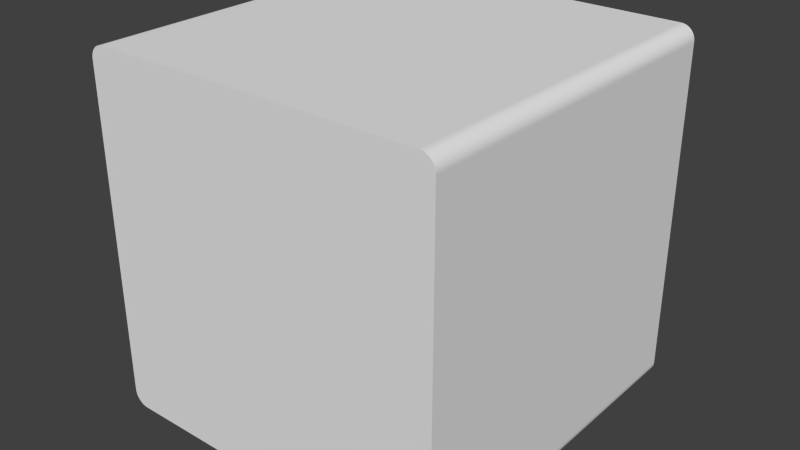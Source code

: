 # Source: Cube.blend  (saved by Blender 2.74.0; exported with 4.5.12 LTS)
import bpy
from mathutils import Matrix  # noqa: F401  (used for matrix-valued properties, if any)

bpy.ops.wm.read_factory_settings(use_empty=True)
scene = bpy.context.scene
scene.name = 'Scene'

# ---- collections
col_collection_1 = bpy.data.collections.new('Collection 1'); scene.collection.children.link(col_collection_1)

# ---- world
world_world = bpy.data.worlds.new('World'); scene.world = world_world
world_world.color = (0.05088, 0.05088, 0.05088)
world_world.use_sun_shadow = False
world_world.sun_shadow_jitter_overblur = 0.0
world_world.cycles.sampling_method = 'MANUAL'
world_world.cycles.sample_map_resolution = 256

# ---- meshes
me_cube = bpy.data.meshes.new('Cube')
me_cube.from_pydata([(-1.0, -1.0, 0.0), (-1.0, 1.0, 0.0), (1.0, 1.0, 0.0), (1.0, -1.0, 0.0), (-0.9206, -1.0, 1.0), (-1.0, -1.0, 0.9206), (-0.931, -1.0, 0.9993), (-0.9412, -1.0, 0.9973), (-0.951, -1.0, 0.994), (-0.9603, -1.0, 0.9894), (-0.9689, -1.0, 0.9836), (-0.9767, -1.0, 0.9767), (-0.9836, -1.0, 0.9689), (-0.9894, -1.0, 0.9603), (-0.994, -1.0, 0.951), (-0.9973, -1.0, 0.9412), (-0.9993, -1.0, 0.931), (-1.0, 1.0, 0.9206), (-0.9206, 1.0, 1.0), (-0.9993, 1.0, 0.931), (-0.9973, 1.0, 0.9412), (-0.994, 1.0, 0.951), (-0.9894, 1.0, 0.9603), (-0.9836, 1.0, 0.9689), (-0.9767, 1.0, 0.9767), (-0.9689, 1.0, 0.9836), (-0.9603, 1.0, 0.9894), (-0.951, 1.0, 0.994), (-0.9412, 1.0, 0.9973), (-0.931, 1.0, 0.9993), (1.0, -1.0, 0.9206), (0.9206, -1.0, 1.0), (0.9993, -1.0, 0.931), (0.9973, -1.0, 0.9412), (0.994, -1.0, 0.951), (0.9894, -1.0, 0.9603), (0.9836, -1.0, 0.9689), (0.9767, -1.0, 0.9767), (0.9689, -1.0, 0.9836), (0.9603, -1.0, 0.9894), (0.951, -1.0, 0.994), (0.9412, -1.0, 0.9973), (0.931, -1.0, 0.9993), (0.9206, 1.0, 1.0), (1.0, 1.0, 0.9206), (0.931, 1.0, 0.9993), (0.9412, 1.0, 0.9973), (0.951, 1.0, 0.994), (0.9603, 1.0, 0.9894), (0.9689, 1.0, 0.9836), (0.9767, 1.0, 0.9767), (0.9836, 1.0, 0.9689), (0.9894, 1.0, 0.9603), (0.994, 1.0, 0.951), (0.9973, 1.0, 0.9412), (0.9993, 1.0, 0.931), (-1.0, -1.0, 0.0), (-1.0, 1.0, 0.0), (1.0, 1.0, 0.0), (1.0, -1.0, 0.0), (-1.0, -1.0, -0.9206), (-0.9206, -1.0, -1.0), (-0.9993, -1.0, -0.931), (-0.9973, -1.0, -0.9412), (-0.994, -1.0, -0.951), (-0.9894, -1.0, -0.9603), (-0.9836, -1.0, -0.9689), (-0.9767, -1.0, -0.9767), (-0.9689, -1.0, -0.9836), (-0.9603, -1.0, -0.9894), (-0.951, -1.0, -0.994), (-0.9412, -1.0, -0.9973), (-0.931, -1.0, -0.9993), (-0.9206, 1.0, -1.0), (-1.0, 1.0, -0.9206), (-0.931, 1.0, -0.9993), (-0.9412, 1.0, -0.9973), (-0.951, 1.0, -0.994), (-0.9603, 1.0, -0.9894), (-0.9689, 1.0, -0.9836), (-0.9767, 1.0, -0.9767), (-0.9836, 1.0, -0.9689), (-0.9894, 1.0, -0.9603), (-0.994, 1.0, -0.951), (-0.9973, 1.0, -0.9412), (-0.9993, 1.0, -0.931), (0.9206, -1.0, -1.0), (1.0, -1.0, -0.9206), (0.931, -1.0, -0.9993), (0.9412, -1.0, -0.9973), (0.951, -1.0, -0.994), (0.9603, -1.0, -0.9894), (0.9689, -1.0, -0.9836), (0.9767, -1.0, -0.9767), (0.9836, -1.0, -0.9689), (0.9894, -1.0, -0.9603), (0.994, -1.0, -0.951), (0.9973, -1.0, -0.9412), (0.9993, -1.0, -0.931), (1.0, 1.0, -0.9206), (0.9206, 1.0, -1.0), (0.9993, 1.0, -0.931), (0.9973, 1.0, -0.9412), (0.994, 1.0, -0.951), (0.9894, 1.0, -0.9603), (0.9836, 1.0, -0.9689), (0.9767, 1.0, -0.9767), (0.9689, 1.0, -0.9836), (0.9603, 1.0, -0.9894), (0.951, 1.0, -0.994), (0.9412, 1.0, -0.9973), (0.931, 1.0, -0.9993)], [], [(30, 32, 33, 34, 35, 36, 37, 38, 39, 40, 41, 42, 31, 4, 6, 7, 8, 9, 10, 11, 12, 13, 14, 15, 16, 5, 0, 3), (17, 19, 20, 21, 22, 23, 24, 25, 26, 27, 28, 29, 18, 43, 45, 46, 47, 48, 49, 50, 51, 52, 53, 54, 55, 44, 2, 1), (44, 30, 3, 2), (5, 17, 1, 0), (31, 43, 18, 4), (4, 18, 29, 6), (6, 29, 28, 7), (7, 28, 27, 8), (8, 27, 26, 9), (9, 26, 25, 10), (10, 25, 24, 11), (11, 24, 23, 12), (12, 23, 22, 13), (13, 22, 21, 14), (14, 21, 20, 15), (15, 20, 19, 16), (16, 19, 17, 5), (43, 31, 42, 45), (45, 42, 41, 46), (46, 41, 40, 47), (47, 40, 39, 48), (48, 39, 38, 49), (49, 38, 37, 50), (50, 37, 36, 51), (51, 36, 35, 52), (52, 35, 34, 53), (53, 34, 33, 54), (54, 33, 32, 55), (55, 32, 30, 44), (56, 57, 74, 60), (59, 56, 60, 62, 63, 64, 65, 66, 67, 68, 69, 70, 71, 72, 61, 86, 88, 89, 90, 91, 92, 93, 94, 95, 96, 97, 98, 87), (57, 58, 99, 101, 102, 103, 104, 105, 106, 107, 108, 109, 110, 111, 100, 73, 75, 76, 77, 78, 79, 80, 81, 82, 83, 84, 85, 74), (58, 59, 87, 99), (73, 61, 72, 75), (75, 72, 71, 76), (76, 71, 70, 77), (77, 70, 69, 78), (78, 69, 68, 79), (79, 68, 67, 80), (80, 67, 66, 81), (81, 66, 65, 82), (82, 65, 64, 83), (83, 64, 63, 84), (84, 63, 62, 85), (85, 62, 60, 74), (86, 100, 111, 88), (88, 111, 110, 89), (89, 110, 109, 90), (90, 109, 108, 91), (91, 108, 107, 92), (92, 107, 106, 93), (93, 106, 105, 94), (94, 105, 104, 95), (95, 104, 103, 96), (96, 103, 102, 97), (97, 102, 101, 98), (98, 101, 99, 87), (61, 73, 100, 86)])
_uv = me_cube.uv_layers.new(name='UVMap')
_uv.uv.foreach_set('vector', [0.2455, 0.8793, 0.2454, 0.881, 0.2452, 0.8827, 0.2448, 0.8844, 0.2442, 0.8859, 0.2435, 0.8873, 0.2427, 0.8886, 0.2418, 0.8898, 0.2408, 0.8908, 0.2397, 0.8915, 0.2385, 0.8921, 0.2373, 0.8924, 0.2361, 0.8925, 0.01857, 0.8925, 0.01735, 0.8924, 0.01614, 0.8921, 0.01498, 0.8915, 0.01388, 0.8908, 0.01286, 0.8898, 0.01194, 0.8886, 0.01113, 0.8873, 0.01045, 0.8859, 0.009906, 0.8844, 0.009511, 0.8827, 0.009272, 0.881, 0.009192, 0.8793, 0.009192, 0.7256, 0.2455, 0.7256, 0.009192, 0.8793, 0.009272, 0.881, 0.009511, 0.8827, 0.009906, 0.8844, 0.01045, 0.8859, 0.01113, 0.8873, 0.01194, 0.8886, 0.01286, 0.8898, 0.01388, 0.8908, 0.01498, 0.8915, 0.01614, 0.8921, 0.01735, 0.8924, 0.01857, 0.8925, 0.2361, 0.8925, 0.2373, 0.8924, 0.2385, 0.8921, 0.2397, 0.8915, 0.2408, 0.8908, 0.2418, 0.8898, 0.2427, 0.8886, 0.2435, 0.8873, 0.2442, 0.8859, 0.2448, 0.8844, 0.2452, 0.8827, 0.2454, 0.881, 0.2455, 0.8793, 0.2455, 0.7256, 0.009192, 0.7256, 0.2455, 0.8793, 0.2455, 0.8793, 0.2455, 0.7256, 0.2455, 0.7256, 0.009192, 0.8793, 0.009192, 0.8793, 0.009192, 0.7256, 0.009192, 0.7256, 0.2361, 0.8925, 0.2361, 0.8925, 0.01857, 0.8925, 0.01857, 0.8925, 0.01857, 0.8925, 0.01857, 0.8925, 0.01735, 0.8924, 0.01735, 0.8924, 0.01735, 0.8924, 0.01735, 0.8924, 0.01614, 0.8921, 0.01614, 0.8921, 0.01614, 0.8921, 0.01614, 0.8921, 0.01498, 0.8915, 0.01498, 0.8915, 0.01498, 0.8915, 0.01498, 0.8915, 0.01388, 0.8908, 0.01388, 0.8908, 0.01388, 0.8908, 0.01388, 0.8908, 0.01286, 0.8898, 0.01286, 0.8898, 0.01286, 0.8898, 0.01286, 0.8898, 0.01194, 0.8886, 0.01194, 0.8886, 0.01194, 0.8886, 0.01194, 0.8886, 0.01113, 0.8873, 0.01113, 0.8873, 0.01113, 0.8873, 0.01113, 0.8873, 0.01045, 0.8859, 0.01045, 0.8859, 0.01045, 0.8859, 0.01045, 0.8859, 0.009906, 0.8844, 0.009906, 0.8844, 0.009906, 0.8844, 0.009906, 0.8844, 0.009511, 0.8827, 0.009511, 0.8827, 0.009511, 0.8827, 0.009511, 0.8827, 0.009272, 0.881, 0.009272, 0.881, 0.009272, 0.881, 0.009272, 0.881, 0.009192, 0.8793, 0.009192, 0.8793, 0.2361, 0.8925, 0.2361, 0.8925, 0.2373, 0.8924, 0.2373, 0.8924, 0.2373, 0.8924, 0.2373, 0.8924, 0.2385, 0.8921, 0.2385, 0.8921, 0.2385, 0.8921, 0.2385, 0.8921, 0.2397, 0.8915, 0.2397, 0.8915, 0.2397, 0.8915, 0.2397, 0.8915, 0.2408, 0.8908, 0.2408, 0.8908, 0.2408, 0.8908, 0.2408, 0.8908, 0.2418, 0.8898, 0.2418, 0.8898, 0.2418, 0.8898, 0.2418, 0.8898, 0.2427, 0.8886, 0.2427, 0.8886, 0.2427, 0.8886, 0.2427, 0.8886, 0.2435, 0.8873, 0.2435, 0.8873, 0.2435, 0.8873, 0.2435, 0.8873, 0.2442, 0.8859, 0.2442, 0.8859, 0.2442, 0.8859, 0.2442, 0.8859, 0.2448, 0.8844, 0.2448, 0.8844, 0.2448, 0.8844, 0.2448, 0.8844, 0.2452, 0.8827, 0.2452, 0.8827, 0.2452, 0.8827, 0.2452, 0.8827, 0.2454, 0.881, 0.2454, 0.881, 0.2454, 0.881, 0.2454, 0.881, 0.2455, 0.8793, 0.2455, 0.8793, 0.009192, 0.7256, 0.009192, 0.7256, 0.009192, 0.05703, 0.009192, 0.05703, 0.2455, 0.7256, 0.009192, 0.7256, 0.009192, 0.05703, 0.009272, 0.0553, 0.009511, 0.0536, 0.009906, 0.05196, 0.01045, 0.0504, 0.01113, 0.04896, 0.01194, 0.04766, 0.01286, 0.04652, 0.01388, 0.04555, 0.01498, 0.04479, 0.01614, 0.04423, 0.01735, 0.04389, 0.01857, 0.04378, 0.2361, 0.04378, 0.2373, 0.04389, 0.2385, 0.04423, 0.2397, 0.04479, 0.2408, 0.04555, 0.2418, 0.04652, 0.2427, 0.04766, 0.2435, 0.04896, 0.2442, 0.0504, 0.2448, 0.05196, 0.2452, 0.0536, 0.2454, 0.0553, 0.2455, 0.05703, 0.009192, 0.7256, 0.2455, 0.7256, 0.2455, 0.05703, 0.2454, 0.0553, 0.2452, 0.0536, 0.2448, 0.05196, 0.2442, 0.0504, 0.2435, 0.04896, 0.2427, 0.04766, 0.2418, 0.04652, 0.2408, 0.04555, 0.2397, 0.04479, 0.2385, 0.04423, 0.2373, 0.04389, 0.2361, 0.04378, 0.01857, 0.04378, 0.01735, 0.04389, 0.01614, 0.04423, 0.01498, 0.04479, 0.01388, 0.04555, 0.01286, 0.04652, 0.01194, 0.04766, 0.01113, 0.04896, 0.01045, 0.0504, 0.009906, 0.05196, 0.009511, 0.0536, 0.009272, 0.0553, 0.009192, 0.05703, 0.2455, 0.7256, 0.2455, 0.7256, 0.2455, 0.05703, 0.2455, 0.05703, 0.01857, 0.04378, 0.01857, 0.04378, 0.01735, 0.04389, 0.01735, 0.04389, 0.01735, 0.04389, 0.01735, 0.04389, 0.01614, 0.04423, 0.01614, 0.04423, 0.01614, 0.04423, 0.01614, 0.04423, 0.01498, 0.04479, 0.01498, 0.04479, 0.01498, 0.04479, 0.01498, 0.04479, 0.01388, 0.04555, 0.01388, 0.04555, 0.01388, 0.04555, 0.01388, 0.04555, 0.01286, 0.04652, 0.01286, 0.04652, 0.01286, 0.04652, 0.01286, 0.04652, 0.01194, 0.04766, 0.01194, 0.04766, 0.01194, 0.04766, 0.01194, 0.04766, 0.01113, 0.04896, 0.01113, 0.04896, 0.01113, 0.04896, 0.01113, 0.04896, 0.01045, 0.0504, 0.01045, 0.0504, 0.01045, 0.0504, 0.01045, 0.0504, 0.009906, 0.05196, 0.009906, 0.05196, 0.009906, 0.05196, 0.009906, 0.05196, 0.009511, 0.0536, 0.009511, 0.0536, 0.009511, 0.0536, 0.009511, 0.0536, 0.009272, 0.0553, 0.009272, 0.0553, 0.009272, 0.0553, 0.009272, 0.0553, 0.009192, 0.05703, 0.009192, 0.05703, 0.2361, 0.04378, 0.2361, 0.04378, 0.2373, 0.04389, 0.2373, 0.04389, 0.2373, 0.04389, 0.2373, 0.04389, 0.2385, 0.04423, 0.2385, 0.04423, 0.2385, 0.04423, 0.2385, 0.04423, 0.2397, 0.04479, 0.2397, 0.04479, 0.2397, 0.04479, 0.2397, 0.04479, 0.2408, 0.04555, 0.2408, 0.04555, 0.2408, 0.04555, 0.2408, 0.04555, 0.2418, 0.04652, 0.2418, 0.04652, 0.2418, 0.04652, 0.2418, 0.04652, 0.2427, 0.04766, 0.2427, 0.04766, 0.2427, 0.04766, 0.2427, 0.04766, 0.2435, 0.04896, 0.2435, 0.04896, 0.2435, 0.04896, 0.2435, 0.04896, 0.2442, 0.0504, 0.2442, 0.0504, 0.2442, 0.0504, 0.2442, 0.0504, 0.2448, 0.05196, 0.2448, 0.05196, 0.2448, 0.05196, 0.2448, 0.05196, 0.2452, 0.0536, 0.2452, 0.0536, 0.2452, 0.0536, 0.2452, 0.0536, 0.2454, 0.0553, 0.2454, 0.0553, 0.2454, 0.0553, 0.2454, 0.0553, 0.2455, 0.05703, 0.2455, 0.05703, 0.01857, 0.04378, 0.01857, 0.04378, 0.2361, 0.04378, 0.2361, 0.04378])
me_cube.use_remesh_preserve_volume = False
me_cube.use_remesh_preserve_attributes = False
me_cube.use_mirror_vertex_groups = False
me_cube.update()

# ---- objects
ob_cube = bpy.data.objects.new('Cube', me_cube)

# ---- transforms, parenting, visibility, modifiers, constraints
ob_cube.location = (0.0, 0.0, 0.0)
ob_cube.lineart.crease_threshold = 0.0

# ---- collection membership
col_collection_1.objects.link(ob_cube)

# ---- scene / render settings (as saved in the file)
scene.frame_start = 1; scene.frame_end = 250; scene.frame_set(1)
scene.render.engine = 'BLENDER_EEVEE_NEXT'
scene.render.resolution_percentage = 50
scene.render.dither_intensity = 0.0
scene.cycles.use_denoising = False
scene.cycles.samples = 10
scene.cycles.sampling_pattern = 'TABULATED_SOBOL'
scene.cycles.light_sampling_threshold = 0.0
scene.cycles.use_adaptive_sampling = False
scene.cycles.use_light_tree = False
scene.cycles.blur_glossy = 0.0
scene.cycles.pixel_filter_type = 'GAUSSIAN'
scene.cycles.sample_clamp_indirect = 0.0
scene.view_settings.view_transform = 'Standard'
bpy.context.view_layer.update()

# ---- added for rendering (the .blend has no active camera and no usable light): camera, sun
cam_auto = bpy.data.cameras.new('AutoCamera')
cam_auto.lens = 50.0
cam_auto.sensor_width = 36.0
cam_auto.clip_end = 1000.0
ob_auto_camera = bpy.data.objects.new('AutoCamera', cam_auto)
scene.collection.objects.link(ob_auto_camera)
ob_auto_camera.location = (3.20507, -3.84609, 2.56406)
ob_auto_camera.rotation_euler = (1.09748, -7.21219e-08, 0.694738)
scene.camera = ob_auto_camera
light_auto_sun = bpy.data.lights.new('AutoSun', 'SUN')
light_auto_sun.energy = 3.0
light_auto_sun.angle = 0.0523599
ob_auto_sun = bpy.data.objects.new('AutoSun', light_auto_sun)
scene.collection.objects.link(ob_auto_sun)
ob_auto_sun.rotation_euler = (0.872665, 0.174533, 0.523599)
bpy.context.view_layer.update()

